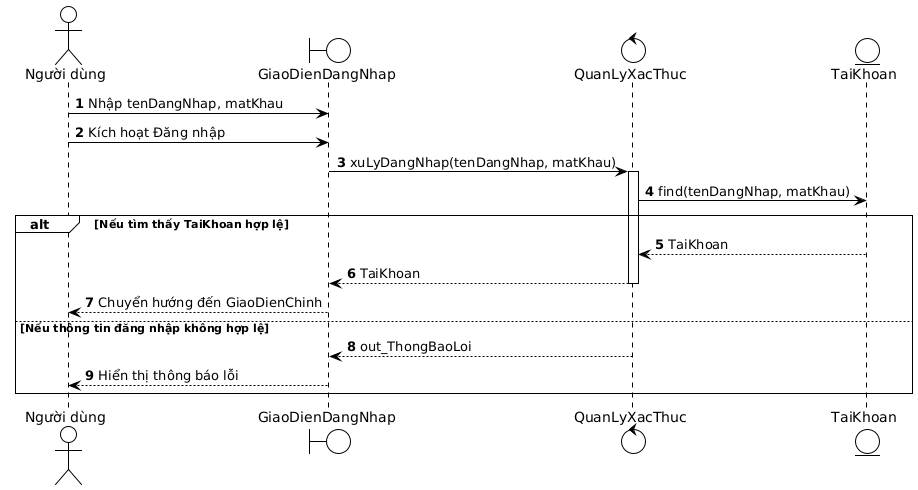

The diagram above was rendered by PlantUML. Its source (embedded in the PNG):
@startuml
!theme plain
autonumber
actor "Người dùng" as user
boundary "GiaoDienDangNhap" as gd_dn
control "QuanLyXacThuc" as ql_xt
entity "TaiKhoan" as tk

user -> gd_dn : Nhập tenDangNhap, matKhau
user -> gd_dn : Kích hoạt Đăng nhập
gd_dn -> ql_xt : xuLyDangNhap(tenDangNhap, matKhau)
activate ql_xt
ql_xt -> tk : find(tenDangNhap, matKhau)
alt Nếu tìm thấy TaiKhoan hợp lệ
    tk --> ql_xt : TaiKhoan
    ql_xt --> gd_dn : TaiKhoan
    deactivate ql_xt
    gd_dn --> user : Chuyển hướng đến GiaoDienChinh
else Nếu thông tin đăng nhập không hợp lệ
    ql_xt --> gd_dn : out_ThongBaoLoi
    deactivate ql_xt
    gd_dn --> user : Hiển thị thông báo lỗi
end
@enduml